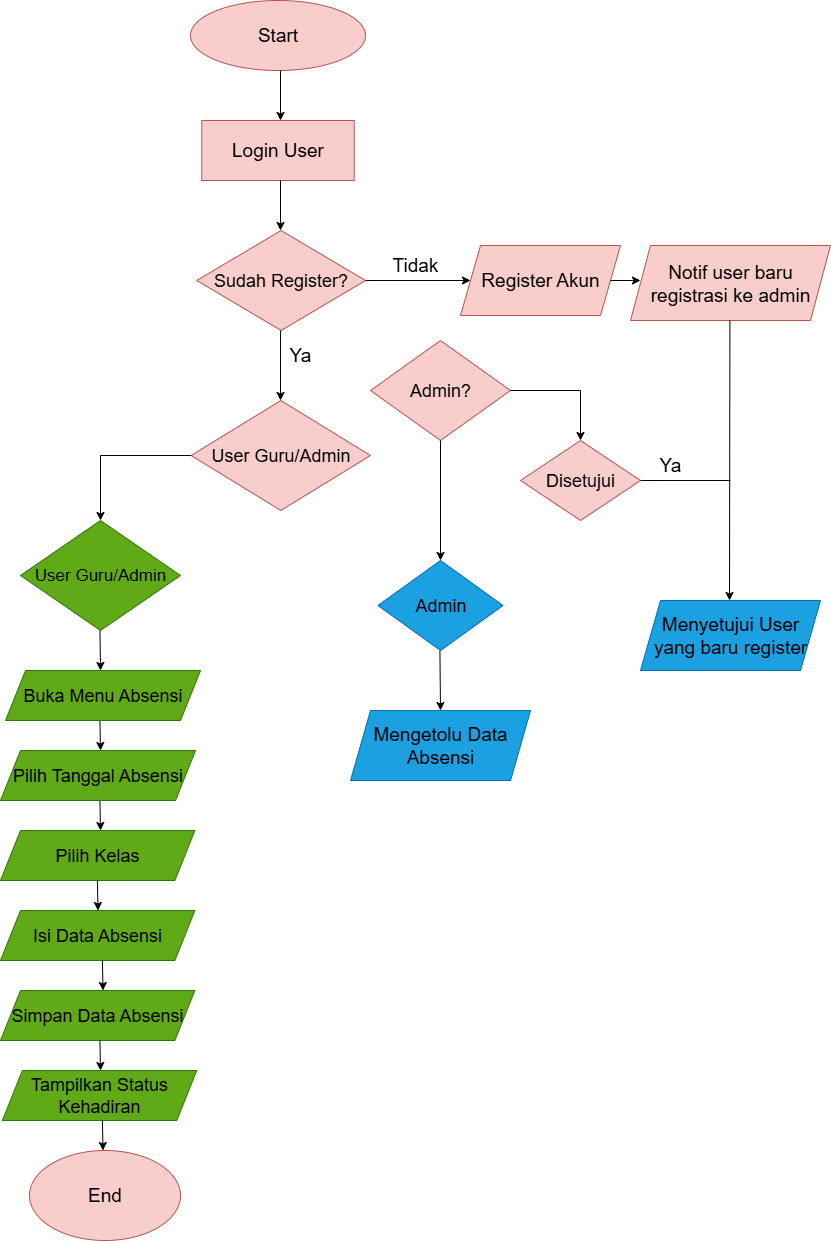

The diagram above was exported from draw.io. Its source (the exported page's mxGraphModel, read from the mxfile embedded in the PNG):
<mxGraphModel dx="1026" dy="556" grid="1" gridSize="10" guides="1" tooltips="1" connect="1" arrows="1" fold="1" page="1" pageScale="1" pageWidth="850" pageHeight="1100" math="0" shadow="0">
  <root>
    <mxCell id="0" />
    <mxCell id="1" parent="0" />
    <mxCell id="6XI-I_632OhPQ2WG3ZDd-1" value="&lt;font style=&quot;font-size: 19px;&quot;&gt;Start&lt;/font&gt;" style="ellipse;whiteSpace=wrap;html=1;fillColor=#f8cecc;strokeColor=#b85450;" vertex="1" parent="1">
      <mxGeometry x="210" y="40" width="175" height="70" as="geometry" />
    </mxCell>
    <mxCell id="6XI-I_632OhPQ2WG3ZDd-2" value="" style="endArrow=classic;html=1;rounded=0;" edge="1" parent="1">
      <mxGeometry width="50" height="50" relative="1" as="geometry">
        <mxPoint x="300" y="110" as="sourcePoint" />
        <mxPoint x="300" y="160" as="targetPoint" />
      </mxGeometry>
    </mxCell>
    <mxCell id="6XI-I_632OhPQ2WG3ZDd-3" value="&lt;font style=&quot;font-size: 19px;&quot;&gt;Login User&lt;/font&gt;" style="rounded=0;whiteSpace=wrap;html=1;fillColor=#f8cecc;strokeColor=#b85450;" vertex="1" parent="1">
      <mxGeometry x="221.25" y="160" width="152.5" height="60" as="geometry" />
    </mxCell>
    <mxCell id="6XI-I_632OhPQ2WG3ZDd-4" value="" style="endArrow=classic;html=1;rounded=0;" edge="1" parent="1">
      <mxGeometry width="50" height="50" relative="1" as="geometry">
        <mxPoint x="300" y="220" as="sourcePoint" />
        <mxPoint x="300" y="270" as="targetPoint" />
      </mxGeometry>
    </mxCell>
    <mxCell id="6XI-I_632OhPQ2WG3ZDd-5" value="&lt;font style=&quot;font-size: 18px;&quot;&gt;Sudah Register?&lt;/font&gt;" style="rhombus;whiteSpace=wrap;html=1;fillColor=#f8cecc;strokeColor=#b85450;" vertex="1" parent="1">
      <mxGeometry x="216.25" y="270" width="168.75" height="100" as="geometry" />
    </mxCell>
    <mxCell id="6XI-I_632OhPQ2WG3ZDd-6" value="" style="endArrow=classic;html=1;rounded=0;exitX=1;exitY=0.5;exitDx=0;exitDy=0;" edge="1" parent="1" source="6XI-I_632OhPQ2WG3ZDd-5">
      <mxGeometry width="50" height="50" relative="1" as="geometry">
        <mxPoint x="390" y="320" as="sourcePoint" />
        <mxPoint x="490" y="320" as="targetPoint" />
      </mxGeometry>
    </mxCell>
    <mxCell id="6XI-I_632OhPQ2WG3ZDd-7" value="&lt;font style=&quot;font-size: 19px;&quot;&gt;Register Akun&lt;/font&gt;" style="shape=parallelogram;perimeter=parallelogramPerimeter;whiteSpace=wrap;html=1;fixedSize=1;fillColor=#f8cecc;strokeColor=#b85450;" vertex="1" parent="1">
      <mxGeometry x="480" y="285" width="160" height="70" as="geometry" />
    </mxCell>
    <mxCell id="6XI-I_632OhPQ2WG3ZDd-8" value="&lt;font style=&quot;font-size: 19px;&quot;&gt;Tidak&lt;/font&gt;" style="text;html=1;align=center;verticalAlign=middle;whiteSpace=wrap;rounded=0;" vertex="1" parent="1">
      <mxGeometry x="405" y="290" width="60" height="30" as="geometry" />
    </mxCell>
    <mxCell id="6XI-I_632OhPQ2WG3ZDd-9" value="" style="endArrow=classic;html=1;rounded=0;" edge="1" parent="1">
      <mxGeometry width="50" height="50" relative="1" as="geometry">
        <mxPoint x="630" y="320" as="sourcePoint" />
        <mxPoint x="660" y="320" as="targetPoint" />
      </mxGeometry>
    </mxCell>
    <mxCell id="6XI-I_632OhPQ2WG3ZDd-10" value="&lt;font style=&quot;font-size: 19px;&quot;&gt;Notif user baru registrasi ke admin&lt;/font&gt;" style="shape=parallelogram;perimeter=parallelogramPerimeter;whiteSpace=wrap;html=1;fixedSize=1;fillColor=#f8cecc;strokeColor=#b85450;" vertex="1" parent="1">
      <mxGeometry x="650" y="285" width="200" height="75" as="geometry" />
    </mxCell>
    <mxCell id="6XI-I_632OhPQ2WG3ZDd-11" value="" style="endArrow=classic;html=1;rounded=0;" edge="1" parent="1">
      <mxGeometry width="50" height="50" relative="1" as="geometry">
        <mxPoint x="300.04" y="370" as="sourcePoint" />
        <mxPoint x="300" y="440" as="targetPoint" />
      </mxGeometry>
    </mxCell>
    <mxCell id="6XI-I_632OhPQ2WG3ZDd-12" value="&lt;font style=&quot;font-size: 19px;&quot;&gt;Ya&lt;/font&gt;" style="text;html=1;align=center;verticalAlign=middle;whiteSpace=wrap;rounded=0;" vertex="1" parent="1">
      <mxGeometry x="290" y="380" width="60" height="30" as="geometry" />
    </mxCell>
    <mxCell id="6XI-I_632OhPQ2WG3ZDd-13" value="&lt;font style=&quot;font-size: 18px;&quot;&gt;User Guru/Admin&lt;/font&gt;" style="rhombus;whiteSpace=wrap;html=1;fillColor=#f8cecc;strokeColor=#b85450;" vertex="1" parent="1">
      <mxGeometry x="210.63" y="440" width="179.37" height="110" as="geometry" />
    </mxCell>
    <mxCell id="6XI-I_632OhPQ2WG3ZDd-15" value="" style="endArrow=classic;html=1;rounded=0;exitX=0;exitY=0.5;exitDx=0;exitDy=0;" edge="1" parent="1" source="6XI-I_632OhPQ2WG3ZDd-13">
      <mxGeometry width="50" height="50" relative="1" as="geometry">
        <mxPoint x="200" y="490" as="sourcePoint" />
        <mxPoint x="120" y="560" as="targetPoint" />
        <Array as="points">
          <mxPoint x="120" y="495" />
        </Array>
      </mxGeometry>
    </mxCell>
    <mxCell id="6XI-I_632OhPQ2WG3ZDd-16" value="&lt;font style=&quot;font-size: 17px; color: rgb(0, 0, 0);&quot;&gt;User Guru/Admin&lt;/font&gt;" style="rhombus;whiteSpace=wrap;html=1;fillColor=#60a917;strokeColor=#2D7600;fontColor=#ffffff;" vertex="1" parent="1">
      <mxGeometry x="40" y="560" width="160" height="110" as="geometry" />
    </mxCell>
    <mxCell id="6XI-I_632OhPQ2WG3ZDd-17" value="" style="endArrow=classic;html=1;rounded=0;" edge="1" parent="1">
      <mxGeometry width="50" height="50" relative="1" as="geometry">
        <mxPoint x="119.45000000000002" y="670" as="sourcePoint" />
        <mxPoint x="120" y="710" as="targetPoint" />
      </mxGeometry>
    </mxCell>
    <mxCell id="6XI-I_632OhPQ2WG3ZDd-19" value="" style="endArrow=classic;html=1;rounded=0;" edge="1" parent="1">
      <mxGeometry width="50" height="50" relative="1" as="geometry">
        <mxPoint x="119.41000000000003" y="760" as="sourcePoint" />
        <mxPoint x="120" y="790" as="targetPoint" />
      </mxGeometry>
    </mxCell>
    <mxCell id="6XI-I_632OhPQ2WG3ZDd-21" value="" style="endArrow=classic;html=1;rounded=0;" edge="1" parent="1">
      <mxGeometry width="50" height="50" relative="1" as="geometry">
        <mxPoint x="119.41000000000003" y="840" as="sourcePoint" />
        <mxPoint x="120" y="870" as="targetPoint" />
      </mxGeometry>
    </mxCell>
    <mxCell id="6XI-I_632OhPQ2WG3ZDd-22" value="&lt;div&gt;&lt;span style=&quot;font-size: 18px; background-color: transparent;&quot;&gt;&lt;font style=&quot;color: light-dark(rgb(0, 0, 0), rgb(18, 18, 18));&quot;&gt;Pilih Kelas&lt;/font&gt;&lt;/span&gt;&lt;/div&gt;" style="shape=parallelogram;perimeter=parallelogramPerimeter;whiteSpace=wrap;html=1;fixedSize=1;fillColor=#60a917;fontColor=#ffffff;strokeColor=#2D7600;" vertex="1" parent="1">
      <mxGeometry x="20" y="870" width="194.37" height="50" as="geometry" />
    </mxCell>
    <mxCell id="6XI-I_632OhPQ2WG3ZDd-23" value="" style="endArrow=classic;html=1;rounded=0;" edge="1" parent="1">
      <mxGeometry width="50" height="50" relative="1" as="geometry">
        <mxPoint x="116.91000000000003" y="920" as="sourcePoint" />
        <mxPoint x="117.5" y="950" as="targetPoint" />
      </mxGeometry>
    </mxCell>
    <mxCell id="6XI-I_632OhPQ2WG3ZDd-25" value="&lt;div&gt;&lt;span style=&quot;font-size: 18px; background-color: transparent;&quot;&gt;&lt;font style=&quot;color: light-dark(rgb(0, 0, 0), rgb(18, 18, 18));&quot;&gt;Isi Data Absensi&lt;/font&gt;&lt;/span&gt;&lt;/div&gt;" style="shape=parallelogram;perimeter=parallelogramPerimeter;whiteSpace=wrap;html=1;fixedSize=1;fillColor=#60a917;fontColor=#ffffff;strokeColor=#2D7600;" vertex="1" parent="1">
      <mxGeometry x="20" y="950" width="194.37" height="50" as="geometry" />
    </mxCell>
    <mxCell id="6XI-I_632OhPQ2WG3ZDd-26" value="&lt;div&gt;&lt;span style=&quot;font-size: 18px; background-color: transparent;&quot;&gt;&lt;font style=&quot;color: light-dark(rgb(0, 0, 0), rgb(18, 18, 18));&quot;&gt;Pilih Tanggal Absensi&lt;/font&gt;&lt;/span&gt;&lt;/div&gt;" style="shape=parallelogram;perimeter=parallelogramPerimeter;whiteSpace=wrap;html=1;fixedSize=1;fillColor=#60a917;fontColor=#ffffff;strokeColor=#2D7600;" vertex="1" parent="1">
      <mxGeometry x="20" y="790" width="195" height="50" as="geometry" />
    </mxCell>
    <mxCell id="6XI-I_632OhPQ2WG3ZDd-27" value="&lt;div&gt;&lt;span style=&quot;font-size: 18px; background-color: transparent;&quot;&gt;&lt;font style=&quot;color: light-dark(rgb(0, 0, 0), rgb(18, 18, 18));&quot;&gt;Buka Menu Absensi&lt;/font&gt;&lt;/span&gt;&lt;/div&gt;" style="shape=parallelogram;perimeter=parallelogramPerimeter;whiteSpace=wrap;html=1;fixedSize=1;fillColor=#60a917;fontColor=#ffffff;strokeColor=#2D7600;" vertex="1" parent="1">
      <mxGeometry x="25" y="710" width="195" height="50" as="geometry" />
    </mxCell>
    <mxCell id="6XI-I_632OhPQ2WG3ZDd-28" value="" style="endArrow=classic;html=1;rounded=0;" edge="1" parent="1">
      <mxGeometry width="50" height="50" relative="1" as="geometry">
        <mxPoint x="121.91000000000003" y="1000" as="sourcePoint" />
        <mxPoint x="122.5" y="1030" as="targetPoint" />
      </mxGeometry>
    </mxCell>
    <mxCell id="6XI-I_632OhPQ2WG3ZDd-29" value="&lt;div&gt;&lt;span style=&quot;font-size: 18px; background-color: transparent;&quot;&gt;&lt;font style=&quot;color: light-dark(rgb(0, 0, 0), rgb(18, 18, 18));&quot;&gt;Simpan Data Absensi&lt;/font&gt;&lt;/span&gt;&lt;/div&gt;" style="shape=parallelogram;perimeter=parallelogramPerimeter;whiteSpace=wrap;html=1;fixedSize=1;fillColor=#60a917;fontColor=#ffffff;strokeColor=#2D7600;" vertex="1" parent="1">
      <mxGeometry x="20" y="1030" width="194.37" height="50" as="geometry" />
    </mxCell>
    <mxCell id="6XI-I_632OhPQ2WG3ZDd-30" value="" style="endArrow=classic;html=1;rounded=0;" edge="1" parent="1">
      <mxGeometry width="50" height="50" relative="1" as="geometry">
        <mxPoint x="119.41000000000003" y="1080" as="sourcePoint" />
        <mxPoint x="120" y="1110" as="targetPoint" />
      </mxGeometry>
    </mxCell>
    <mxCell id="6XI-I_632OhPQ2WG3ZDd-31" value="&lt;font color=&quot;#000000&quot;&gt;&lt;span style=&quot;font-size: 18px;&quot;&gt;Tampilkan Status Kehadiran&lt;/span&gt;&lt;/font&gt;" style="shape=parallelogram;perimeter=parallelogramPerimeter;whiteSpace=wrap;html=1;fixedSize=1;fillColor=#60a917;fontColor=#ffffff;strokeColor=#2D7600;" vertex="1" parent="1">
      <mxGeometry x="21.880000000000003" y="1110" width="194.37" height="50" as="geometry" />
    </mxCell>
    <mxCell id="6XI-I_632OhPQ2WG3ZDd-32" value="" style="endArrow=classic;html=1;rounded=0;" edge="1" parent="1">
      <mxGeometry width="50" height="50" relative="1" as="geometry">
        <mxPoint x="121.91000000000003" y="1160" as="sourcePoint" />
        <mxPoint x="122.5" y="1190" as="targetPoint" />
      </mxGeometry>
    </mxCell>
    <mxCell id="6XI-I_632OhPQ2WG3ZDd-33" value="&lt;font style=&quot;font-size: 19px;&quot;&gt;End&lt;/font&gt;" style="ellipse;whiteSpace=wrap;html=1;fillColor=#f8cecc;strokeColor=#b85450;" vertex="1" parent="1">
      <mxGeometry x="49" y="1190" width="151" height="90" as="geometry" />
    </mxCell>
    <mxCell id="6XI-I_632OhPQ2WG3ZDd-34" value="" style="endArrow=classic;html=1;rounded=0;" edge="1" parent="1">
      <mxGeometry width="50" height="50" relative="1" as="geometry">
        <mxPoint x="749.41" y="360" as="sourcePoint" />
        <mxPoint x="749" y="640" as="targetPoint" />
      </mxGeometry>
    </mxCell>
    <mxCell id="6XI-I_632OhPQ2WG3ZDd-35" value="&lt;font style=&quot;font-size: 19px; color: rgb(0, 0, 0);&quot;&gt;Menyetujui User yang baru register&lt;/font&gt;" style="shape=parallelogram;perimeter=parallelogramPerimeter;whiteSpace=wrap;html=1;fixedSize=1;fillColor=#1ba1e2;strokeColor=#006EAF;fontColor=#ffffff;" vertex="1" parent="1">
      <mxGeometry x="660" y="640" width="180" height="70" as="geometry" />
    </mxCell>
    <mxCell id="6XI-I_632OhPQ2WG3ZDd-36" value="&lt;font style=&quot;font-size: 18px;&quot;&gt;Admin?&lt;/font&gt;" style="rhombus;whiteSpace=wrap;html=1;fillColor=#f8cecc;strokeColor=#b85450;" vertex="1" parent="1">
      <mxGeometry x="390" y="380" width="140" height="100" as="geometry" />
    </mxCell>
    <mxCell id="6XI-I_632OhPQ2WG3ZDd-37" value="" style="endArrow=classic;html=1;rounded=0;" edge="1" parent="1">
      <mxGeometry width="50" height="50" relative="1" as="geometry">
        <mxPoint x="530" y="430" as="sourcePoint" />
        <mxPoint x="600" y="480" as="targetPoint" />
        <Array as="points">
          <mxPoint x="600" y="430" />
        </Array>
      </mxGeometry>
    </mxCell>
    <mxCell id="6XI-I_632OhPQ2WG3ZDd-38" value="&lt;font style=&quot;font-size: 18px;&quot;&gt;Disetujui&lt;/font&gt;" style="rhombus;whiteSpace=wrap;html=1;fillColor=#f8cecc;strokeColor=#b85450;" vertex="1" parent="1">
      <mxGeometry x="540" y="480" width="120" height="80" as="geometry" />
    </mxCell>
    <mxCell id="6XI-I_632OhPQ2WG3ZDd-39" value="" style="endArrow=none;html=1;rounded=0;" edge="1" parent="1">
      <mxGeometry width="50" height="50" relative="1" as="geometry">
        <mxPoint x="660" y="520" as="sourcePoint" />
        <mxPoint x="750" y="520" as="targetPoint" />
      </mxGeometry>
    </mxCell>
    <mxCell id="6XI-I_632OhPQ2WG3ZDd-40" value="" style="endArrow=classic;html=1;rounded=0;" edge="1" parent="1">
      <mxGeometry width="50" height="50" relative="1" as="geometry">
        <mxPoint x="460" y="480" as="sourcePoint" />
        <mxPoint x="460" y="600" as="targetPoint" />
      </mxGeometry>
    </mxCell>
    <mxCell id="6XI-I_632OhPQ2WG3ZDd-41" value="&lt;font style=&quot;font-size: 19px;&quot;&gt;Ya&lt;/font&gt;" style="text;html=1;align=center;verticalAlign=middle;whiteSpace=wrap;rounded=0;" vertex="1" parent="1">
      <mxGeometry x="660" y="490" width="60" height="30" as="geometry" />
    </mxCell>
    <mxCell id="6XI-I_632OhPQ2WG3ZDd-42" value="&lt;font style=&quot;font-size: 18px; color: rgb(0, 0, 0);&quot;&gt;Admin&lt;/font&gt;" style="rhombus;whiteSpace=wrap;html=1;fillColor=#1ba1e2;strokeColor=#006EAF;fontColor=#ffffff;" vertex="1" parent="1">
      <mxGeometry x="397.5" y="600" width="125" height="90" as="geometry" />
    </mxCell>
    <mxCell id="6XI-I_632OhPQ2WG3ZDd-43" value="" style="endArrow=classic;html=1;rounded=0;" edge="1" parent="1">
      <mxGeometry width="50" height="50" relative="1" as="geometry">
        <mxPoint x="459.41" y="690" as="sourcePoint" />
        <mxPoint x="460" y="750" as="targetPoint" />
      </mxGeometry>
    </mxCell>
    <mxCell id="6XI-I_632OhPQ2WG3ZDd-44" value="&lt;font color=&quot;#000000&quot;&gt;&lt;span style=&quot;font-size: 19px;&quot;&gt;Mengetolu Data Absensi&lt;/span&gt;&lt;/font&gt;" style="shape=parallelogram;perimeter=parallelogramPerimeter;whiteSpace=wrap;html=1;fixedSize=1;fillColor=#1ba1e2;strokeColor=#006EAF;fontColor=#ffffff;" vertex="1" parent="1">
      <mxGeometry x="370" y="750" width="180" height="70" as="geometry" />
    </mxCell>
  </root>
</mxGraphModel>